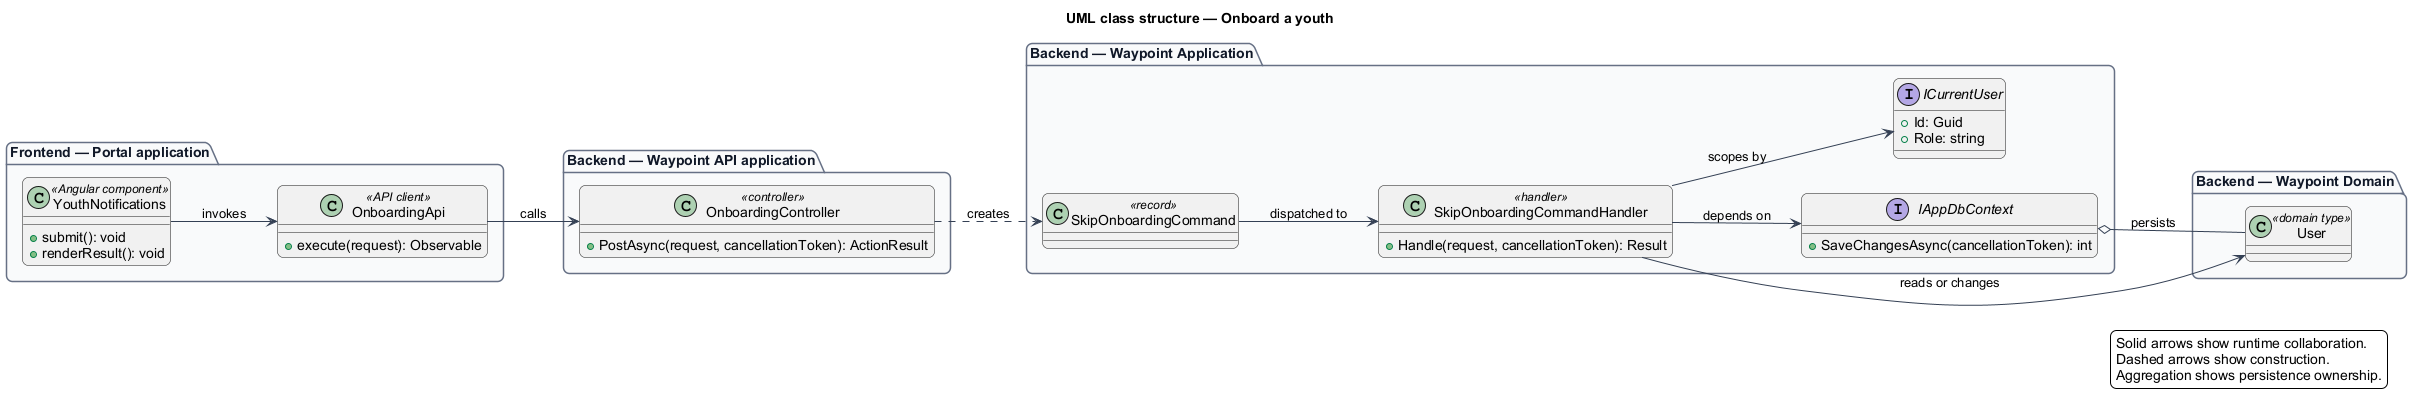

The diagram above was rendered by PlantUML. Its source (embedded in the PNG):
@startuml
left to right direction
title UML class structure — Onboard a youth
skinparam backgroundColor #FFFFFF
skinparam shadowing false
skinparam roundcorner 12
skinparam defaultFontName Arial
skinparam ArrowColor #344054
skinparam rectangle {
  BorderColor #344054
  FontColor #101828
}
skinparam package {
  BorderColor #667085
  FontColor #101828
  BackgroundColor #F9FAFB
}
package "Frontend — Portal application" {
  class "YouthNotifications" as page_YouthNotifications <<Angular component>> {
    +submit(): void
    +renderResult(): void
  }
  class "OnboardingApi" as client_OnboardingApi <<API client>> {
    +execute(request): Observable
  }
}
package "Backend — Waypoint API application" {
  class "OnboardingController" as controller_OnboardingController <<controller>> {
    +PostAsync(request, cancellationToken): ActionResult
  }
}
package "Backend — Waypoint Application" {
  class "SkipOnboardingCommand" as request_SkipOnboardingCommand <<record>>
  class "SkipOnboardingCommandHandler" as handler_SkipOnboardingCommandHandler <<handler>> {
    +Handle(request, cancellationToken): Result
  }
  interface IAppDbContext {
    +SaveChangesAsync(cancellationToken): int
  }
  interface ICurrentUser {
    +Id: Guid
    +Role: string
  }
}
package "Backend — Waypoint Domain" {
  class "User" as entity_User <<domain type>>
}
page_YouthNotifications --> client_OnboardingApi : invokes
client_OnboardingApi --> controller_OnboardingController : calls
controller_OnboardingController ..> request_SkipOnboardingCommand : creates
request_SkipOnboardingCommand --> handler_SkipOnboardingCommandHandler : dispatched to
handler_SkipOnboardingCommandHandler --> IAppDbContext : depends on
handler_SkipOnboardingCommandHandler --> ICurrentUser : scopes by
handler_SkipOnboardingCommandHandler --> entity_User : reads or changes
IAppDbContext o-- entity_User : persists
legend right
  Solid arrows show runtime collaboration.
  Dashed arrows show construction.
  Aggregation shows persistence ownership.
endlegend
@enduml